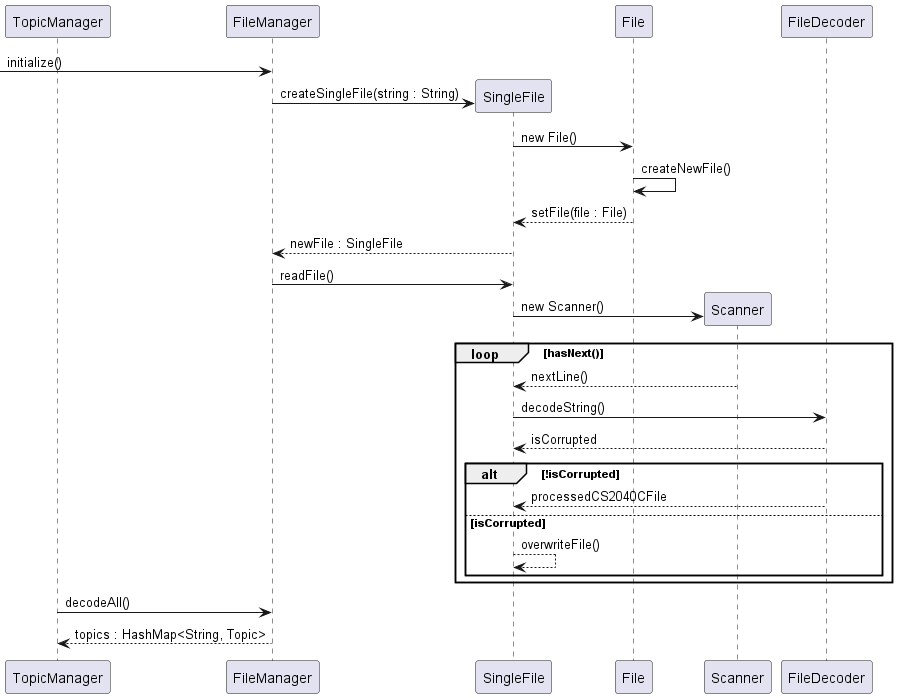

The diagram above was rendered by PlantUML. Its source (embedded in the PNG):
@startuml

participant TopicManager as tm
participant FileManager as fm
participant SingleFile as sf
participant File as f
participant Scanner as s
participant FileDecoder as fd

-> fm : initialize()
fm -> sf ** : createSingleFile(string : String)
sf -> f : new File()
f -> f : createNewFile()
f --> sf : setFile(file : File)
sf --> fm : newFile : SingleFile
fm -> sf : readFile()
sf -> s ** : new Scanner()
    loop hasNext()
    s --> sf : nextLine()
    sf -> fd : decodeString()
    return isCorrupted
        alt !isCorrupted
        fd --> sf : processedCS2040CFile
        else isCorrupted
        sf --> sf : overwriteFile()
        end
    end
tm -> fm : decodeAll()
return topics : HashMap<String, Topic>
@enduml